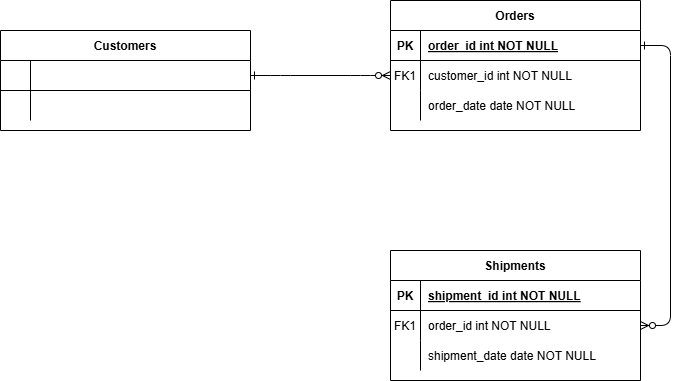

The diagram above was exported from draw.io. Its source (the exported page's mxGraphModel, read from the mxfile embedded in the PNG):
<mxGraphModel dx="448" dy="244" grid="1" gridSize="10" guides="1" tooltips="1" connect="1" arrows="1" fold="1" page="1" pageScale="1" pageWidth="827" pageHeight="1169" math="0" shadow="0" extFonts="Permanent Marker^https://fonts.googleapis.com/css?family=Permanent+Marker">
  <root>
    <mxCell id="0" />
    <mxCell id="1" parent="0" />
    <mxCell id="C-vyLk0tnHw3VtMMgP7b-1" value="" style="edgeStyle=entityRelationEdgeStyle;endArrow=ERzeroToMany;startArrow=ERone;endFill=1;startFill=0;" parent="1" source="C-vyLk0tnHw3VtMMgP7b-24" target="C-vyLk0tnHw3VtMMgP7b-6" edge="1">
      <mxGeometry width="100" height="100" relative="1" as="geometry">
        <mxPoint x="340" y="720" as="sourcePoint" />
        <mxPoint x="440" y="620" as="targetPoint" />
      </mxGeometry>
    </mxCell>
    <mxCell id="C-vyLk0tnHw3VtMMgP7b-12" value="" style="edgeStyle=entityRelationEdgeStyle;endArrow=ERzeroToMany;startArrow=ERone;endFill=1;startFill=0;" parent="1" source="C-vyLk0tnHw3VtMMgP7b-3" target="C-vyLk0tnHw3VtMMgP7b-17" edge="1">
      <mxGeometry width="100" height="100" relative="1" as="geometry">
        <mxPoint x="400" y="180" as="sourcePoint" />
        <mxPoint x="460" y="205" as="targetPoint" />
      </mxGeometry>
    </mxCell>
    <mxCell id="C-vyLk0tnHw3VtMMgP7b-2" value="Orders" style="shape=table;startSize=30;container=1;collapsible=1;childLayout=tableLayout;fixedRows=1;rowLines=0;fontStyle=1;align=center;resizeLast=1;" parent="1" vertex="1">
      <mxGeometry x="450" y="30" width="250" height="130" as="geometry" />
    </mxCell>
    <mxCell id="C-vyLk0tnHw3VtMMgP7b-3" value="" style="shape=partialRectangle;collapsible=0;dropTarget=0;pointerEvents=0;fillColor=none;points=[[0,0.5],[1,0.5]];portConstraint=eastwest;top=0;left=0;right=0;bottom=1;" parent="C-vyLk0tnHw3VtMMgP7b-2" vertex="1">
      <mxGeometry y="30" width="250" height="30" as="geometry" />
    </mxCell>
    <mxCell id="C-vyLk0tnHw3VtMMgP7b-4" value="PK" style="shape=partialRectangle;overflow=hidden;connectable=0;fillColor=none;top=0;left=0;bottom=0;right=0;fontStyle=1;" parent="C-vyLk0tnHw3VtMMgP7b-3" vertex="1">
      <mxGeometry width="30" height="30" as="geometry">
        <mxRectangle width="30" height="30" as="alternateBounds" />
      </mxGeometry>
    </mxCell>
    <mxCell id="C-vyLk0tnHw3VtMMgP7b-5" value="order_id int NOT NULL " style="shape=partialRectangle;overflow=hidden;connectable=0;fillColor=none;top=0;left=0;bottom=0;right=0;align=left;spacingLeft=6;fontStyle=5;" parent="C-vyLk0tnHw3VtMMgP7b-3" vertex="1">
      <mxGeometry x="30" width="220" height="30" as="geometry">
        <mxRectangle width="220" height="30" as="alternateBounds" />
      </mxGeometry>
    </mxCell>
    <mxCell id="C-vyLk0tnHw3VtMMgP7b-6" value="" style="shape=partialRectangle;collapsible=0;dropTarget=0;pointerEvents=0;fillColor=none;points=[[0,0.5],[1,0.5]];portConstraint=eastwest;top=0;left=0;right=0;bottom=0;" parent="C-vyLk0tnHw3VtMMgP7b-2" vertex="1">
      <mxGeometry y="60" width="250" height="30" as="geometry" />
    </mxCell>
    <mxCell id="C-vyLk0tnHw3VtMMgP7b-7" value="FK1" style="shape=partialRectangle;overflow=hidden;connectable=0;fillColor=none;top=0;left=0;bottom=0;right=0;" parent="C-vyLk0tnHw3VtMMgP7b-6" vertex="1">
      <mxGeometry width="30" height="30" as="geometry">
        <mxRectangle width="30" height="30" as="alternateBounds" />
      </mxGeometry>
    </mxCell>
    <mxCell id="C-vyLk0tnHw3VtMMgP7b-8" value="customer_id int NOT NULL" style="shape=partialRectangle;overflow=hidden;connectable=0;fillColor=none;top=0;left=0;bottom=0;right=0;align=left;spacingLeft=6;" parent="C-vyLk0tnHw3VtMMgP7b-6" vertex="1">
      <mxGeometry x="30" width="220" height="30" as="geometry">
        <mxRectangle width="220" height="30" as="alternateBounds" />
      </mxGeometry>
    </mxCell>
    <mxCell id="C-vyLk0tnHw3VtMMgP7b-9" value="" style="shape=partialRectangle;collapsible=0;dropTarget=0;pointerEvents=0;fillColor=none;points=[[0,0.5],[1,0.5]];portConstraint=eastwest;top=0;left=0;right=0;bottom=0;" parent="C-vyLk0tnHw3VtMMgP7b-2" vertex="1">
      <mxGeometry y="90" width="250" height="30" as="geometry" />
    </mxCell>
    <mxCell id="C-vyLk0tnHw3VtMMgP7b-10" value="" style="shape=partialRectangle;overflow=hidden;connectable=0;fillColor=none;top=0;left=0;bottom=0;right=0;" parent="C-vyLk0tnHw3VtMMgP7b-9" vertex="1">
      <mxGeometry width="30" height="30" as="geometry">
        <mxRectangle width="30" height="30" as="alternateBounds" />
      </mxGeometry>
    </mxCell>
    <mxCell id="C-vyLk0tnHw3VtMMgP7b-11" value="order_date date NOT NULL" style="shape=partialRectangle;overflow=hidden;connectable=0;fillColor=none;top=0;left=0;bottom=0;right=0;align=left;spacingLeft=6;" parent="C-vyLk0tnHw3VtMMgP7b-9" vertex="1">
      <mxGeometry x="30" width="220" height="30" as="geometry">
        <mxRectangle width="220" height="30" as="alternateBounds" />
      </mxGeometry>
    </mxCell>
    <mxCell id="C-vyLk0tnHw3VtMMgP7b-13" value="Shipments" style="shape=table;startSize=30;container=1;collapsible=1;childLayout=tableLayout;fixedRows=1;rowLines=0;fontStyle=1;align=center;resizeLast=1;" parent="1" vertex="1">
      <mxGeometry x="450" y="280" width="250" height="130" as="geometry" />
    </mxCell>
    <mxCell id="C-vyLk0tnHw3VtMMgP7b-14" value="" style="shape=partialRectangle;collapsible=0;dropTarget=0;pointerEvents=0;fillColor=none;points=[[0,0.5],[1,0.5]];portConstraint=eastwest;top=0;left=0;right=0;bottom=1;" parent="C-vyLk0tnHw3VtMMgP7b-13" vertex="1">
      <mxGeometry y="30" width="250" height="30" as="geometry" />
    </mxCell>
    <mxCell id="C-vyLk0tnHw3VtMMgP7b-15" value="PK" style="shape=partialRectangle;overflow=hidden;connectable=0;fillColor=none;top=0;left=0;bottom=0;right=0;fontStyle=1;" parent="C-vyLk0tnHw3VtMMgP7b-14" vertex="1">
      <mxGeometry width="30" height="30" as="geometry" />
    </mxCell>
    <mxCell id="C-vyLk0tnHw3VtMMgP7b-16" value="shipment_id int NOT NULL " style="shape=partialRectangle;overflow=hidden;connectable=0;fillColor=none;top=0;left=0;bottom=0;right=0;align=left;spacingLeft=6;fontStyle=5;" parent="C-vyLk0tnHw3VtMMgP7b-14" vertex="1">
      <mxGeometry x="30" width="220" height="30" as="geometry" />
    </mxCell>
    <mxCell id="C-vyLk0tnHw3VtMMgP7b-17" value="" style="shape=partialRectangle;collapsible=0;dropTarget=0;pointerEvents=0;fillColor=none;points=[[0,0.5],[1,0.5]];portConstraint=eastwest;top=0;left=0;right=0;bottom=0;" parent="C-vyLk0tnHw3VtMMgP7b-13" vertex="1">
      <mxGeometry y="60" width="250" height="30" as="geometry" />
    </mxCell>
    <mxCell id="C-vyLk0tnHw3VtMMgP7b-18" value="FK1" style="shape=partialRectangle;overflow=hidden;connectable=0;fillColor=none;top=0;left=0;bottom=0;right=0;" parent="C-vyLk0tnHw3VtMMgP7b-17" vertex="1">
      <mxGeometry width="30" height="30" as="geometry" />
    </mxCell>
    <mxCell id="C-vyLk0tnHw3VtMMgP7b-19" value="order_id int NOT NULL" style="shape=partialRectangle;overflow=hidden;connectable=0;fillColor=none;top=0;left=0;bottom=0;right=0;align=left;spacingLeft=6;" parent="C-vyLk0tnHw3VtMMgP7b-17" vertex="1">
      <mxGeometry x="30" width="220" height="30" as="geometry" />
    </mxCell>
    <mxCell id="C-vyLk0tnHw3VtMMgP7b-20" value="" style="shape=partialRectangle;collapsible=0;dropTarget=0;pointerEvents=0;fillColor=none;points=[[0,0.5],[1,0.5]];portConstraint=eastwest;top=0;left=0;right=0;bottom=0;" parent="C-vyLk0tnHw3VtMMgP7b-13" vertex="1">
      <mxGeometry y="90" width="250" height="30" as="geometry" />
    </mxCell>
    <mxCell id="C-vyLk0tnHw3VtMMgP7b-21" value="" style="shape=partialRectangle;overflow=hidden;connectable=0;fillColor=none;top=0;left=0;bottom=0;right=0;" parent="C-vyLk0tnHw3VtMMgP7b-20" vertex="1">
      <mxGeometry width="30" height="30" as="geometry" />
    </mxCell>
    <mxCell id="C-vyLk0tnHw3VtMMgP7b-22" value="shipment_date date NOT NULL" style="shape=partialRectangle;overflow=hidden;connectable=0;fillColor=none;top=0;left=0;bottom=0;right=0;align=left;spacingLeft=6;" parent="C-vyLk0tnHw3VtMMgP7b-20" vertex="1">
      <mxGeometry x="30" width="220" height="30" as="geometry" />
    </mxCell>
    <mxCell id="C-vyLk0tnHw3VtMMgP7b-23" value="Customers" style="shape=table;startSize=30;container=1;collapsible=1;childLayout=tableLayout;fixedRows=1;rowLines=0;fontStyle=1;align=center;resizeLast=1;" parent="1" vertex="1">
      <mxGeometry x="60" y="60" width="250" height="100" as="geometry" />
    </mxCell>
    <mxCell id="C-vyLk0tnHw3VtMMgP7b-24" value="" style="shape=partialRectangle;collapsible=0;dropTarget=0;pointerEvents=0;fillColor=none;points=[[0,0.5],[1,0.5]];portConstraint=eastwest;top=0;left=0;right=0;bottom=1;" parent="C-vyLk0tnHw3VtMMgP7b-23" vertex="1">
      <mxGeometry y="30" width="250" height="30" as="geometry" />
    </mxCell>
    <mxCell id="C-vyLk0tnHw3VtMMgP7b-25" value="" style="shape=partialRectangle;overflow=hidden;connectable=0;fillColor=none;top=0;left=0;bottom=0;right=0;fontStyle=1;" parent="C-vyLk0tnHw3VtMMgP7b-24" vertex="1">
      <mxGeometry width="30" height="30" as="geometry">
        <mxRectangle width="30" height="30" as="alternateBounds" />
      </mxGeometry>
    </mxCell>
    <mxCell id="C-vyLk0tnHw3VtMMgP7b-26" value="" style="shape=partialRectangle;overflow=hidden;connectable=0;fillColor=none;top=0;left=0;bottom=0;right=0;align=left;spacingLeft=6;fontStyle=5;" parent="C-vyLk0tnHw3VtMMgP7b-24" vertex="1">
      <mxGeometry x="30" width="220" height="30" as="geometry">
        <mxRectangle width="220" height="30" as="alternateBounds" />
      </mxGeometry>
    </mxCell>
    <mxCell id="C-vyLk0tnHw3VtMMgP7b-27" value="" style="shape=partialRectangle;collapsible=0;dropTarget=0;pointerEvents=0;fillColor=none;points=[[0,0.5],[1,0.5]];portConstraint=eastwest;top=0;left=0;right=0;bottom=0;" parent="C-vyLk0tnHw3VtMMgP7b-23" vertex="1">
      <mxGeometry y="60" width="250" height="30" as="geometry" />
    </mxCell>
    <mxCell id="C-vyLk0tnHw3VtMMgP7b-28" value="" style="shape=partialRectangle;overflow=hidden;connectable=0;fillColor=none;top=0;left=0;bottom=0;right=0;" parent="C-vyLk0tnHw3VtMMgP7b-27" vertex="1">
      <mxGeometry width="30" height="30" as="geometry">
        <mxRectangle width="30" height="30" as="alternateBounds" />
      </mxGeometry>
    </mxCell>
    <mxCell id="C-vyLk0tnHw3VtMMgP7b-29" value="" style="shape=partialRectangle;overflow=hidden;connectable=0;fillColor=none;top=0;left=0;bottom=0;right=0;align=left;spacingLeft=6;" parent="C-vyLk0tnHw3VtMMgP7b-27" vertex="1">
      <mxGeometry x="30" width="220" height="30" as="geometry">
        <mxRectangle width="220" height="30" as="alternateBounds" />
      </mxGeometry>
    </mxCell>
  </root>
</mxGraphModel>